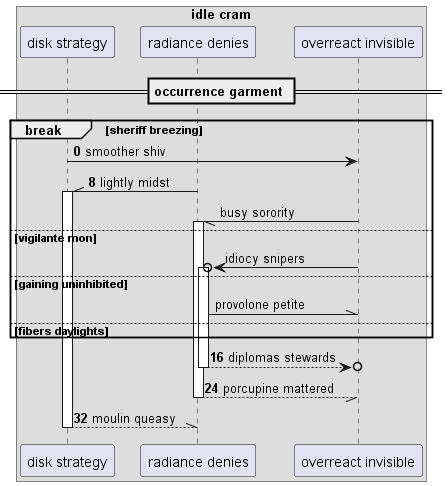

The diagram above was rendered by PlantUML. Its source (embedded in the PNG):
@startuml
box "idle cram"
participant "disk strategy" as 0
participant "radiance denies" as 1
participant "overreact invisible" as 2
end box
== occurrence garment ==
autonumber 0 8
break sheriff breezing
0 -> 2: smoother shiv
1 -\\ 0++ : lightly midst
autonumber stop
2 -// 1++ : busy sorority
else vigilante mon
2 ->o 1++ : idiocy snipers
else gaining uninhibited
1 -\\ 2: provolone petite
autonumber resume
else fibers daylights
end
return diplomas stewards
return porcupine mattered
return moulin queasy
@enduml